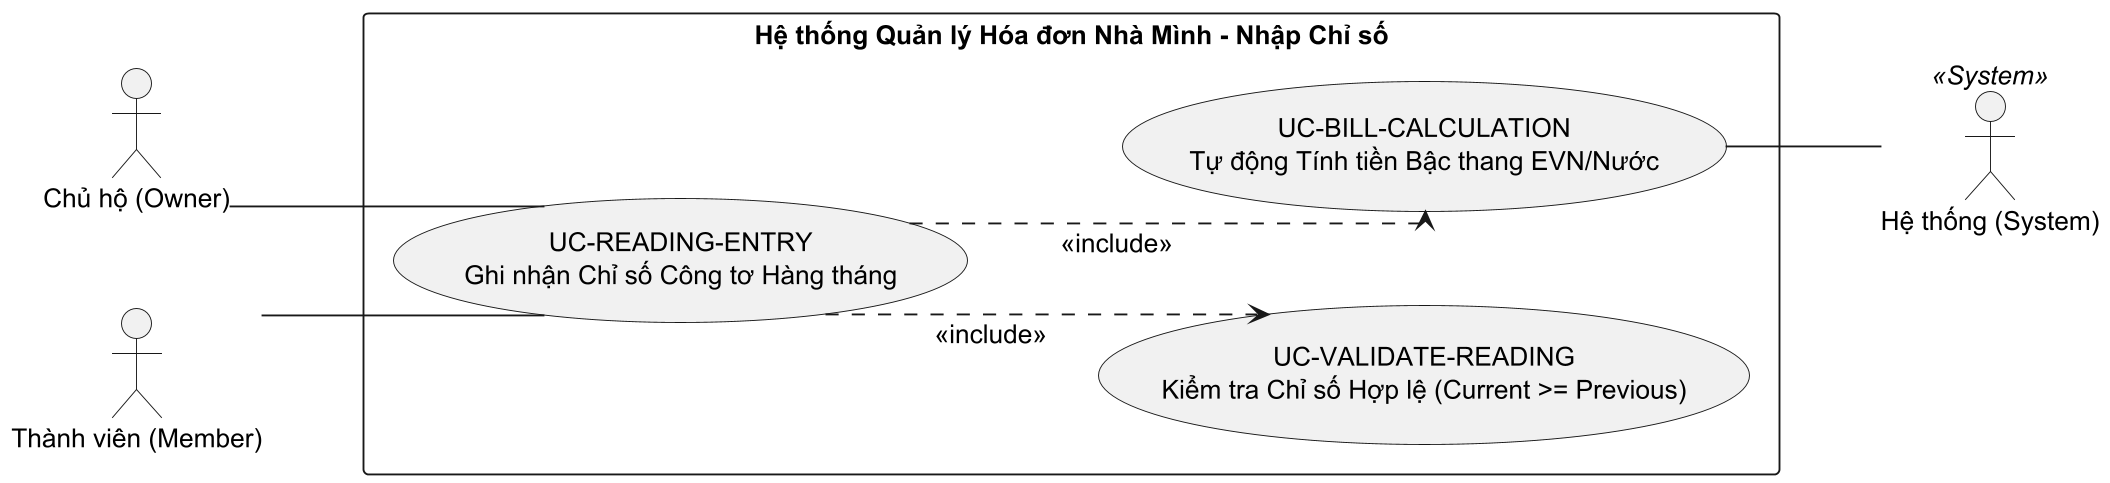

The diagram above was rendered by PlantUML. Its source (embedded in the PNG):
@startuml
left to right direction
skinparam linetype ortho
skinparam nodesep 50
skinparam ranksep 70
skinparam shadowing false
skinparam defaultFontSize 14
skinparam dpi 180

actor "Chủ hộ (Owner)" as owner
actor "Thành viên (Member)" as member
actor "Hệ thống (System)" as system <<System>>

rectangle "Hệ thống Quản lý Hóa đơn Nhà Mình - Nhập Chỉ số" {
    usecase "UC-READING-ENTRY\nGhi nhận Chỉ số Công tơ Hàng tháng" as UC_ReadingEntry
    usecase "UC-VALIDATE-READING\nKiểm tra Chỉ số Hợp lệ (Current >= Previous)" as UC_ValidateReading
    usecase "UC-BILL-CALCULATION\nTự động Tính tiền Bậc thang EVN/Nước" as UC_BillCalc
}

owner -- UC_ReadingEntry
member -- UC_ReadingEntry
UC_BillCalc -- system

UC_ReadingEntry ..> UC_ValidateReading : <<include>>
UC_ReadingEntry ..> UC_BillCalc : <<include>>
@enduml